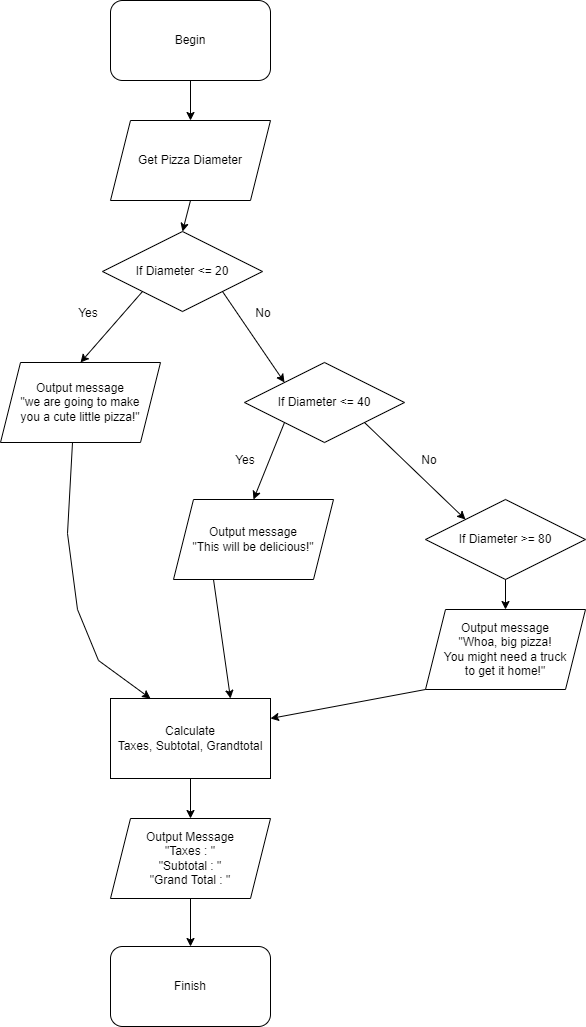

The diagram above was exported from draw.io. Its source (the exported page's mxGraphModel, read from the mxfile embedded in the PNG):
<mxGraphModel dx="1022" dy="706" grid="0" gridSize="10" guides="1" tooltips="1" connect="1" arrows="1" fold="1" page="1" pageScale="1" pageWidth="850" pageHeight="1100" math="0" shadow="0">
  <root>
    <mxCell id="0" />
    <mxCell id="1" parent="0" />
    <mxCell id="aq3p30eGk6jFKT5pv8bQ-1" value="Begin" style="rounded=1;whiteSpace=wrap;html=1;" parent="1" vertex="1">
      <mxGeometry x="320" y="40" width="160" height="80" as="geometry" />
    </mxCell>
    <mxCell id="aq3p30eGk6jFKT5pv8bQ-2" value="Get Pizza Diameter" style="shape=parallelogram;perimeter=parallelogramPerimeter;whiteSpace=wrap;html=1;fixedSize=1;" parent="1" vertex="1">
      <mxGeometry x="320" y="160" width="160" height="80" as="geometry" />
    </mxCell>
    <mxCell id="aq3p30eGk6jFKT5pv8bQ-3" value="" style="endArrow=classic;html=1;rounded=0;exitX=0.5;exitY=1;exitDx=0;exitDy=0;entryX=0.5;entryY=0;entryDx=0;entryDy=0;" parent="1" source="aq3p30eGk6jFKT5pv8bQ-1" target="aq3p30eGk6jFKT5pv8bQ-2" edge="1">
      <mxGeometry width="50" height="50" relative="1" as="geometry">
        <mxPoint x="400" y="110" as="sourcePoint" />
        <mxPoint x="400" y="170" as="targetPoint" />
        <Array as="points" />
      </mxGeometry>
    </mxCell>
    <mxCell id="aq3p30eGk6jFKT5pv8bQ-4" value="If Diameter &amp;gt;= 80" style="rhombus;whiteSpace=wrap;html=1;" parent="1" vertex="1">
      <mxGeometry x="635" y="539" width="160" height="80" as="geometry" />
    </mxCell>
    <mxCell id="aq3p30eGk6jFKT5pv8bQ-6" value="If Diameter &amp;lt;= 40" style="rhombus;whiteSpace=wrap;html=1;" parent="1" vertex="1">
      <mxGeometry x="454" y="402" width="160" height="80" as="geometry" />
    </mxCell>
    <mxCell id="aq3p30eGk6jFKT5pv8bQ-7" value="If Diameter &amp;lt;= 20" style="rhombus;whiteSpace=wrap;html=1;" parent="1" vertex="1">
      <mxGeometry x="312" y="271" width="160" height="80" as="geometry" />
    </mxCell>
    <mxCell id="aq3p30eGk6jFKT5pv8bQ-11" value="" style="endArrow=classic;html=1;rounded=0;exitX=0.5;exitY=1;exitDx=0;exitDy=0;entryX=0.5;entryY=0;entryDx=0;entryDy=0;" parent="1" source="aq3p30eGk6jFKT5pv8bQ-2" target="aq3p30eGk6jFKT5pv8bQ-7" edge="1">
      <mxGeometry width="50" height="50" relative="1" as="geometry">
        <mxPoint x="380" y="370" as="sourcePoint" />
        <mxPoint x="430" y="320" as="targetPoint" />
      </mxGeometry>
    </mxCell>
    <mxCell id="aq3p30eGk6jFKT5pv8bQ-14" value="Output message&lt;br&gt;&quot;we are going to make&lt;br&gt;you a cute little pizza!&quot;" style="shape=parallelogram;perimeter=parallelogramPerimeter;whiteSpace=wrap;html=1;fixedSize=1;" parent="1" vertex="1">
      <mxGeometry x="210" y="402" width="160" height="80" as="geometry" />
    </mxCell>
    <mxCell id="aq3p30eGk6jFKT5pv8bQ-15" value="Output message&lt;br&gt;&quot;This will be delicious!&quot;" style="shape=parallelogram;perimeter=parallelogramPerimeter;whiteSpace=wrap;html=1;fixedSize=1;" parent="1" vertex="1">
      <mxGeometry x="383" y="539" width="160" height="80" as="geometry" />
    </mxCell>
    <mxCell id="aq3p30eGk6jFKT5pv8bQ-16" value="Output message&lt;br&gt;&quot;Whoa, big pizza!&lt;br&gt;You might need a truck&lt;br&gt;to get it home!&quot;" style="shape=parallelogram;perimeter=parallelogramPerimeter;whiteSpace=wrap;html=1;fixedSize=1;" parent="1" vertex="1">
      <mxGeometry x="635" y="649" width="160" height="80" as="geometry" />
    </mxCell>
    <mxCell id="aq3p30eGk6jFKT5pv8bQ-17" value="" style="endArrow=classic;html=1;rounded=0;exitX=0.5;exitY=1;exitDx=0;exitDy=0;entryX=0.5;entryY=0;entryDx=0;entryDy=0;" parent="1" source="aq3p30eGk6jFKT5pv8bQ-4" target="aq3p30eGk6jFKT5pv8bQ-16" edge="1">
      <mxGeometry width="50" height="50" relative="1" as="geometry">
        <mxPoint x="380" y="420" as="sourcePoint" />
        <mxPoint x="430" y="370" as="targetPoint" />
      </mxGeometry>
    </mxCell>
    <mxCell id="aq3p30eGk6jFKT5pv8bQ-18" value="" style="endArrow=classic;html=1;rounded=0;entryX=0.5;entryY=0;entryDx=0;entryDy=0;exitX=0;exitY=1;exitDx=0;exitDy=0;" parent="1" source="aq3p30eGk6jFKT5pv8bQ-6" target="aq3p30eGk6jFKT5pv8bQ-15" edge="1">
      <mxGeometry width="50" height="50" relative="1" as="geometry">
        <mxPoint x="370" y="430" as="sourcePoint" />
        <mxPoint x="430" y="370" as="targetPoint" />
      </mxGeometry>
    </mxCell>
    <mxCell id="aq3p30eGk6jFKT5pv8bQ-19" value="" style="endArrow=classic;html=1;rounded=0;exitX=0;exitY=1;exitDx=0;exitDy=0;entryX=0.5;entryY=0;entryDx=0;entryDy=0;" parent="1" source="aq3p30eGk6jFKT5pv8bQ-7" target="aq3p30eGk6jFKT5pv8bQ-14" edge="1">
      <mxGeometry width="50" height="50" relative="1" as="geometry">
        <mxPoint x="380" y="420" as="sourcePoint" />
        <mxPoint x="430" y="370" as="targetPoint" />
      </mxGeometry>
    </mxCell>
    <mxCell id="aq3p30eGk6jFKT5pv8bQ-20" value="Calculate&lt;br&gt;Taxes, Subtotal, Grandtotal" style="rounded=0;whiteSpace=wrap;html=1;" parent="1" vertex="1">
      <mxGeometry x="320" y="738" width="160" height="80" as="geometry" />
    </mxCell>
    <mxCell id="aq3p30eGk6jFKT5pv8bQ-21" value="" style="endArrow=classic;html=1;rounded=0;exitX=0.45;exitY=1;exitDx=0;exitDy=0;exitPerimeter=0;entryX=0.25;entryY=0;entryDx=0;entryDy=0;" parent="1" source="aq3p30eGk6jFKT5pv8bQ-14" target="aq3p30eGk6jFKT5pv8bQ-20" edge="1">
      <mxGeometry width="50" height="50" relative="1" as="geometry">
        <mxPoint x="380" y="520" as="sourcePoint" />
        <mxPoint x="430" y="470" as="targetPoint" />
        <Array as="points">
          <mxPoint x="277" y="573" />
          <mxPoint x="287" y="649" />
          <mxPoint x="308" y="700" />
        </Array>
      </mxGeometry>
    </mxCell>
    <mxCell id="aq3p30eGk6jFKT5pv8bQ-22" value="" style="endArrow=classic;html=1;rounded=0;exitX=0.25;exitY=1;exitDx=0;exitDy=0;entryX=0.75;entryY=0;entryDx=0;entryDy=0;" parent="1" source="aq3p30eGk6jFKT5pv8bQ-15" target="aq3p30eGk6jFKT5pv8bQ-20" edge="1">
      <mxGeometry width="50" height="50" relative="1" as="geometry">
        <mxPoint x="380" y="520" as="sourcePoint" />
        <mxPoint x="440" y="620" as="targetPoint" />
      </mxGeometry>
    </mxCell>
    <mxCell id="aq3p30eGk6jFKT5pv8bQ-24" value="" style="endArrow=classic;html=1;rounded=0;exitX=0;exitY=1;exitDx=0;exitDy=0;entryX=1;entryY=0.25;entryDx=0;entryDy=0;" parent="1" source="aq3p30eGk6jFKT5pv8bQ-16" target="aq3p30eGk6jFKT5pv8bQ-20" edge="1">
      <mxGeometry width="50" height="50" relative="1" as="geometry">
        <mxPoint x="380" y="520" as="sourcePoint" />
        <mxPoint x="430" y="470" as="targetPoint" />
      </mxGeometry>
    </mxCell>
    <mxCell id="aq3p30eGk6jFKT5pv8bQ-25" value="Output Message&lt;br&gt;&quot;Taxes : &quot;&lt;br&gt;&quot;Subtotal : &quot;&lt;br&gt;&quot;Grand Total : &quot;" style="shape=parallelogram;perimeter=parallelogramPerimeter;whiteSpace=wrap;html=1;fixedSize=1;" parent="1" vertex="1">
      <mxGeometry x="320" y="858" width="160" height="80" as="geometry" />
    </mxCell>
    <mxCell id="aq3p30eGk6jFKT5pv8bQ-26" value="" style="endArrow=classic;html=1;rounded=0;entryX=0.5;entryY=0;entryDx=0;entryDy=0;exitX=0.5;exitY=1;exitDx=0;exitDy=0;" parent="1" source="aq3p30eGk6jFKT5pv8bQ-20" target="aq3p30eGk6jFKT5pv8bQ-25" edge="1">
      <mxGeometry width="50" height="50" relative="1" as="geometry">
        <mxPoint x="400" y="750" as="sourcePoint" />
        <mxPoint x="420" y="680" as="targetPoint" />
      </mxGeometry>
    </mxCell>
    <mxCell id="aq3p30eGk6jFKT5pv8bQ-27" value="Finish" style="rounded=1;whiteSpace=wrap;html=1;" parent="1" vertex="1">
      <mxGeometry x="320" y="986" width="160" height="80" as="geometry" />
    </mxCell>
    <mxCell id="aq3p30eGk6jFKT5pv8bQ-28" value="" style="endArrow=classic;html=1;rounded=0;exitX=0.5;exitY=1;exitDx=0;exitDy=0;entryX=0.5;entryY=0;entryDx=0;entryDy=0;" parent="1" source="aq3p30eGk6jFKT5pv8bQ-25" target="aq3p30eGk6jFKT5pv8bQ-27" edge="1">
      <mxGeometry width="50" height="50" relative="1" as="geometry">
        <mxPoint x="370" y="750" as="sourcePoint" />
        <mxPoint x="420" y="700" as="targetPoint" />
      </mxGeometry>
    </mxCell>
    <mxCell id="rk7fxJtkJlOlu2HwE9sM-3" value="" style="endArrow=classic;html=1;rounded=0;exitX=1;exitY=1;exitDx=0;exitDy=0;entryX=0;entryY=0;entryDx=0;entryDy=0;" edge="1" parent="1" source="aq3p30eGk6jFKT5pv8bQ-7" target="aq3p30eGk6jFKT5pv8bQ-6">
      <mxGeometry width="50" height="50" relative="1" as="geometry">
        <mxPoint x="399" y="487" as="sourcePoint" />
        <mxPoint x="449" y="437" as="targetPoint" />
      </mxGeometry>
    </mxCell>
    <mxCell id="rk7fxJtkJlOlu2HwE9sM-4" value="" style="endArrow=classic;html=1;rounded=0;exitX=1;exitY=1;exitDx=0;exitDy=0;entryX=0;entryY=0;entryDx=0;entryDy=0;" edge="1" parent="1" source="aq3p30eGk6jFKT5pv8bQ-6" target="aq3p30eGk6jFKT5pv8bQ-4">
      <mxGeometry width="50" height="50" relative="1" as="geometry">
        <mxPoint x="399" y="487" as="sourcePoint" />
        <mxPoint x="449" y="437" as="targetPoint" />
      </mxGeometry>
    </mxCell>
    <mxCell id="rk7fxJtkJlOlu2HwE9sM-5" value="Yes" style="text;html=1;strokeColor=none;fillColor=none;align=center;verticalAlign=middle;whiteSpace=wrap;rounded=0;" vertex="1" parent="1">
      <mxGeometry x="268" y="338" width="60" height="30" as="geometry" />
    </mxCell>
    <mxCell id="rk7fxJtkJlOlu2HwE9sM-6" value="Yes" style="text;html=1;strokeColor=none;fillColor=none;align=center;verticalAlign=middle;whiteSpace=wrap;rounded=0;" vertex="1" parent="1">
      <mxGeometry x="425" y="485" width="60" height="30" as="geometry" />
    </mxCell>
    <mxCell id="rk7fxJtkJlOlu2HwE9sM-8" value="No" style="text;html=1;strokeColor=none;fillColor=none;align=center;verticalAlign=middle;whiteSpace=wrap;rounded=0;" vertex="1" parent="1">
      <mxGeometry x="443" y="338" width="60" height="30" as="geometry" />
    </mxCell>
    <mxCell id="rk7fxJtkJlOlu2HwE9sM-9" value="No" style="text;html=1;strokeColor=none;fillColor=none;align=center;verticalAlign=middle;whiteSpace=wrap;rounded=0;" vertex="1" parent="1">
      <mxGeometry x="609" y="485" width="60" height="30" as="geometry" />
    </mxCell>
  </root>
</mxGraphModel>